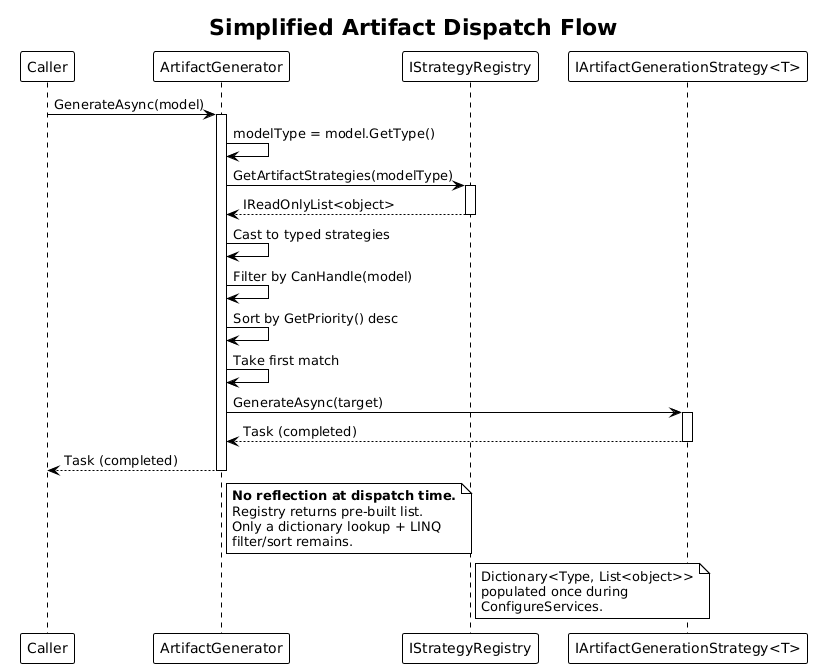

The diagram above was rendered by PlantUML. Its source (embedded in the PNG):
@startuml
!theme plain

title Simplified Artifact Dispatch Flow

participant "Caller" as caller
participant "ArtifactGenerator" as ag
participant "IStrategyRegistry" as reg
participant "IArtifactGenerationStrategy<T>" as strat

caller -> ag : GenerateAsync(model)
activate ag

ag -> ag : modelType = model.GetType()
ag -> reg : GetArtifactStrategies(modelType)
activate reg
reg --> ag : IReadOnlyList<object>
deactivate reg

ag -> ag : Cast to typed strategies
ag -> ag : Filter by CanHandle(model)
ag -> ag : Sort by GetPriority() desc
ag -> ag : Take first match

ag -> strat : GenerateAsync(target)
activate strat
strat --> ag : Task (completed)
deactivate strat

ag --> caller : Task (completed)
deactivate ag

note right of ag
  **No reflection at dispatch time.**
  Registry returns pre-built list.
  Only a dictionary lookup + LINQ
  filter/sort remains.
end note

note right of reg
  Dictionary<Type, List<object>>
  populated once during
  ConfigureServices.
end note
@enduml